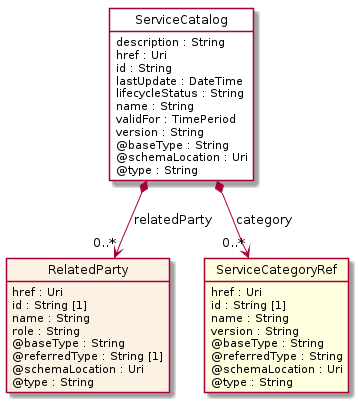

The diagram above was rendered by PlantUML. Its source (embedded in the PNG):
@startuml
hide circle
hide methods
hide stereotype
show <<Enumeration>> stereotype
skinparam class {
   BackgroundColor<<Enumeration>> #E6F5F7
   BackgroundColor<<Ref>> #FFFFE0
   BackgroundColor<<Pivot>> #FFFFFFF
   BackgroundColor<<SimpleType>> #E2F0DA
   BackgroundColor #FCF2E3
}

class ServiceCatalog <<Pivot>> {
    description : String
    href : Uri
    id : String
    lastUpdate : DateTime
    lifecycleStatus : String
    name : String
    validFor : TimePeriod
    version : String
    @baseType : String
    @schemaLocation : Uri
    @type : String
}

class RelatedParty  {
    href : Uri
    id : String [1]
    name : String
    role : String
    @baseType : String
    @referredType : String [1]
    @schemaLocation : Uri
    @type : String
}

class ServiceCategoryRef  <<Ref>> {
    href : Uri
    id : String [1]
    name : String
    version : String
    @baseType : String
    @referredType : String
    @schemaLocation : Uri
    @type : String
}

ServiceCatalog *-->  "0..*" ServiceCategoryRef : category

ServiceCatalog *-->  "0..*" RelatedParty : relatedParty

@enduml